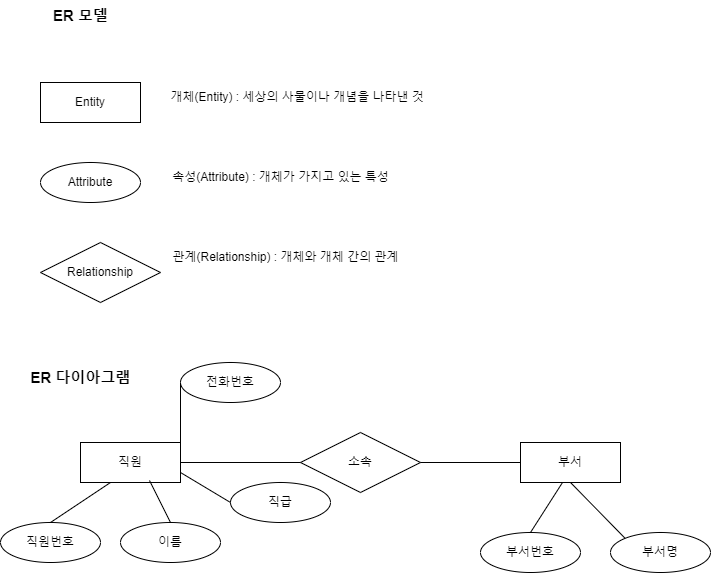

The diagram above was exported from draw.io. Its source (the exported page's mxGraphModel, read from the mxfile embedded in the PNG):
<mxGraphModel dx="1434" dy="780" grid="1" gridSize="10" guides="1" tooltips="1" connect="1" arrows="1" fold="1" page="1" pageScale="1" pageWidth="827" pageHeight="1169" math="0" shadow="0">
  <root>
    <mxCell id="0" />
    <mxCell id="1" parent="0" />
    <mxCell id="ALWCqD1TZCXP2NJnJAWz-2" value="Entity" style="whiteSpace=wrap;html=1;align=center;" vertex="1" parent="1">
      <mxGeometry x="80" y="120" width="100" height="40" as="geometry" />
    </mxCell>
    <mxCell id="ALWCqD1TZCXP2NJnJAWz-3" value="개체(Entity) : 세상의 사물이나 개념을 나타낸 것&amp;nbsp;&amp;nbsp;" style="text;html=1;align=center;verticalAlign=middle;resizable=0;points=[];autosize=1;strokeColor=none;fillColor=none;" vertex="1" parent="1">
      <mxGeometry x="200" y="120" width="280" height="30" as="geometry" />
    </mxCell>
    <mxCell id="ALWCqD1TZCXP2NJnJAWz-4" value="Attribute" style="ellipse;whiteSpace=wrap;html=1;align=center;" vertex="1" parent="1">
      <mxGeometry x="80" y="200" width="100" height="40" as="geometry" />
    </mxCell>
    <mxCell id="ALWCqD1TZCXP2NJnJAWz-5" value="속성(Attribute) : 개체가 가지고 있는 특성" style="text;html=1;align=center;verticalAlign=middle;resizable=0;points=[];autosize=1;strokeColor=none;fillColor=none;" vertex="1" parent="1">
      <mxGeometry x="200" y="200" width="240" height="30" as="geometry" />
    </mxCell>
    <mxCell id="ALWCqD1TZCXP2NJnJAWz-6" value="Relationship" style="shape=rhombus;perimeter=rhombusPerimeter;whiteSpace=wrap;html=1;align=center;" vertex="1" parent="1">
      <mxGeometry x="80" y="280" width="120" height="60" as="geometry" />
    </mxCell>
    <mxCell id="ALWCqD1TZCXP2NJnJAWz-7" value="관계(Relationship) : 개체와 개체 간의 관계" style="text;html=1;align=center;verticalAlign=middle;resizable=0;points=[];autosize=1;strokeColor=none;fillColor=none;" vertex="1" parent="1">
      <mxGeometry x="200" y="280" width="250" height="30" as="geometry" />
    </mxCell>
    <mxCell id="ALWCqD1TZCXP2NJnJAWz-9" value="ER 모델" style="text;html=1;align=center;verticalAlign=middle;resizable=0;points=[];autosize=1;strokeColor=none;fillColor=none;fontStyle=1;fontSize=15;" vertex="1" parent="1">
      <mxGeometry x="80" y="38" width="80" height="30" as="geometry" />
    </mxCell>
    <mxCell id="ALWCqD1TZCXP2NJnJAWz-10" value="ER 다이아그램" style="text;html=1;align=center;verticalAlign=middle;resizable=0;points=[];autosize=1;strokeColor=none;fillColor=none;fontStyle=1;fontSize=15;" vertex="1" parent="1">
      <mxGeometry x="60" y="400" width="120" height="30" as="geometry" />
    </mxCell>
    <mxCell id="ALWCqD1TZCXP2NJnJAWz-11" value="직원" style="whiteSpace=wrap;html=1;align=center;" vertex="1" parent="1">
      <mxGeometry x="120" y="480" width="100" height="40" as="geometry" />
    </mxCell>
    <mxCell id="ALWCqD1TZCXP2NJnJAWz-12" value="전화번호" style="ellipse;whiteSpace=wrap;html=1;align=center;" vertex="1" parent="1">
      <mxGeometry x="220" y="400" width="100" height="40" as="geometry" />
    </mxCell>
    <mxCell id="ALWCqD1TZCXP2NJnJAWz-13" value="직급" style="ellipse;whiteSpace=wrap;html=1;align=center;" vertex="1" parent="1">
      <mxGeometry x="270" y="520" width="100" height="40" as="geometry" />
    </mxCell>
    <mxCell id="ALWCqD1TZCXP2NJnJAWz-14" value="이름" style="ellipse;whiteSpace=wrap;html=1;align=center;" vertex="1" parent="1">
      <mxGeometry x="160" y="560" width="100" height="40" as="geometry" />
    </mxCell>
    <mxCell id="ALWCqD1TZCXP2NJnJAWz-15" value="직원번호" style="ellipse;whiteSpace=wrap;html=1;align=center;" vertex="1" parent="1">
      <mxGeometry x="40" y="560" width="100" height="40" as="geometry" />
    </mxCell>
    <mxCell id="ALWCqD1TZCXP2NJnJAWz-20" value="" style="endArrow=none;html=1;rounded=0;exitX=1;exitY=0;exitDx=0;exitDy=0;entryX=0;entryY=0.5;entryDx=0;entryDy=0;" edge="1" parent="1" source="ALWCqD1TZCXP2NJnJAWz-11" target="ALWCqD1TZCXP2NJnJAWz-12">
      <mxGeometry relative="1" as="geometry">
        <mxPoint x="110" y="459.5" as="sourcePoint" />
        <mxPoint x="270" y="459.5" as="targetPoint" />
      </mxGeometry>
    </mxCell>
    <mxCell id="ALWCqD1TZCXP2NJnJAWz-28" value="" style="endArrow=none;html=1;rounded=0;exitX=1;exitY=0;exitDx=0;exitDy=0;entryX=0;entryY=0.5;entryDx=0;entryDy=0;" edge="1" parent="1" target="ALWCqD1TZCXP2NJnJAWz-13">
      <mxGeometry relative="1" as="geometry">
        <mxPoint x="220" y="510" as="sourcePoint" />
        <mxPoint x="280" y="490" as="targetPoint" />
      </mxGeometry>
    </mxCell>
    <mxCell id="ALWCqD1TZCXP2NJnJAWz-29" value="" style="endArrow=none;html=1;rounded=0;entryX=0.69;entryY=0.95;entryDx=0;entryDy=0;exitX=0.5;exitY=0;exitDx=0;exitDy=0;entryPerimeter=0;" edge="1" parent="1" source="ALWCqD1TZCXP2NJnJAWz-14" target="ALWCqD1TZCXP2NJnJAWz-11">
      <mxGeometry relative="1" as="geometry">
        <mxPoint x="210" y="550" as="sourcePoint" />
        <mxPoint x="210" y="520" as="targetPoint" />
      </mxGeometry>
    </mxCell>
    <mxCell id="ALWCqD1TZCXP2NJnJAWz-30" value="" style="endArrow=none;html=1;rounded=0;exitX=0.5;exitY=0;exitDx=0;exitDy=0;entryX=0;entryY=0.5;entryDx=0;entryDy=0;" edge="1" parent="1" source="ALWCqD1TZCXP2NJnJAWz-15">
      <mxGeometry relative="1" as="geometry">
        <mxPoint x="90" y="540" as="sourcePoint" />
        <mxPoint x="150" y="520" as="targetPoint" />
      </mxGeometry>
    </mxCell>
    <mxCell id="ALWCqD1TZCXP2NJnJAWz-32" value="소속" style="shape=rhombus;perimeter=rhombusPerimeter;whiteSpace=wrap;html=1;align=center;" vertex="1" parent="1">
      <mxGeometry x="340" y="470" width="120" height="60" as="geometry" />
    </mxCell>
    <mxCell id="ALWCqD1TZCXP2NJnJAWz-33" value="부서" style="whiteSpace=wrap;html=1;align=center;" vertex="1" parent="1">
      <mxGeometry x="560" y="480" width="100" height="40" as="geometry" />
    </mxCell>
    <mxCell id="ALWCqD1TZCXP2NJnJAWz-35" value="부서번호" style="ellipse;whiteSpace=wrap;html=1;align=center;" vertex="1" parent="1">
      <mxGeometry x="520" y="570" width="100" height="40" as="geometry" />
    </mxCell>
    <mxCell id="ALWCqD1TZCXP2NJnJAWz-36" value="부서명" style="ellipse;whiteSpace=wrap;html=1;align=center;" vertex="1" parent="1">
      <mxGeometry x="650" y="570" width="100" height="40" as="geometry" />
    </mxCell>
    <mxCell id="ALWCqD1TZCXP2NJnJAWz-38" value="" style="endArrow=none;html=1;rounded=0;exitX=0.5;exitY=0;exitDx=0;exitDy=0;entryX=0.42;entryY=1;entryDx=0;entryDy=0;entryPerimeter=0;" edge="1" parent="1" source="ALWCqD1TZCXP2NJnJAWz-35" target="ALWCqD1TZCXP2NJnJAWz-33">
      <mxGeometry relative="1" as="geometry">
        <mxPoint x="440" y="530" as="sourcePoint" />
        <mxPoint x="600" y="530" as="targetPoint" />
      </mxGeometry>
    </mxCell>
    <mxCell id="ALWCqD1TZCXP2NJnJAWz-39" value="" style="endArrow=none;html=1;rounded=0;exitX=0;exitY=0;exitDx=0;exitDy=0;entryX=0.5;entryY=1;entryDx=0;entryDy=0;" edge="1" parent="1" source="ALWCqD1TZCXP2NJnJAWz-36" target="ALWCqD1TZCXP2NJnJAWz-33">
      <mxGeometry relative="1" as="geometry">
        <mxPoint x="610" y="570" as="sourcePoint" />
        <mxPoint x="640" y="530" as="targetPoint" />
      </mxGeometry>
    </mxCell>
    <mxCell id="ALWCqD1TZCXP2NJnJAWz-40" value="" style="endArrow=none;html=1;rounded=0;entryX=0;entryY=0.5;entryDx=0;entryDy=0;exitX=1;exitY=0.5;exitDx=0;exitDy=0;" edge="1" parent="1" source="ALWCqD1TZCXP2NJnJAWz-11" target="ALWCqD1TZCXP2NJnJAWz-32">
      <mxGeometry relative="1" as="geometry">
        <mxPoint x="210" y="480" as="sourcePoint" />
        <mxPoint x="370" y="480" as="targetPoint" />
      </mxGeometry>
    </mxCell>
    <mxCell id="ALWCqD1TZCXP2NJnJAWz-41" value="" style="endArrow=none;html=1;rounded=0;entryX=0;entryY=0.5;entryDx=0;entryDy=0;exitX=1;exitY=0.5;exitDx=0;exitDy=0;exitPerimeter=0;" edge="1" parent="1" source="ALWCqD1TZCXP2NJnJAWz-32" target="ALWCqD1TZCXP2NJnJAWz-33">
      <mxGeometry relative="1" as="geometry">
        <mxPoint x="460" y="470" as="sourcePoint" />
        <mxPoint x="590" y="460" as="targetPoint" />
      </mxGeometry>
    </mxCell>
  </root>
</mxGraphModel>